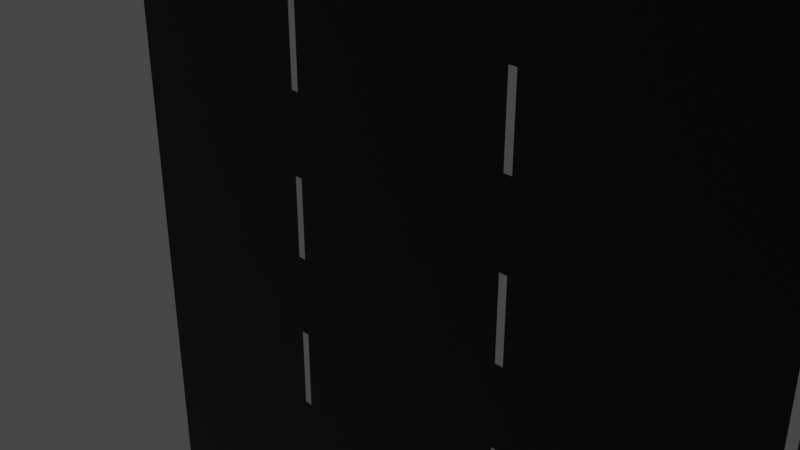 # Source: Road.blend  (saved by Blender 3.0.42; exported with 4.5.12 LTS)
import bpy
from mathutils import Matrix  # noqa: F401  (used for matrix-valued properties, if any)

bpy.ops.wm.read_factory_settings(use_empty=True)
scene = bpy.context.scene
scene.name = 'Scene'

# ---- collections
col_collection = bpy.data.collections.new('Collection'); scene.collection.children.link(col_collection)

# ---- materials (node trees are filled in below, after node groups)
mat_asphalt = bpy.data.materials.new('Asphalt')
mat_asphalt.use_transparent_shadow = False
mat_white = bpy.data.materials.new('White')
mat_white.use_transparent_shadow = False

# ---- material node trees
mat_asphalt.use_nodes = True; mat_asphalt.node_tree.nodes.clear()
_N = mat_asphalt.node_tree.nodes; _L = mat_asphalt.node_tree.links
n0 = _N.new('ShaderNodeBsdfPrincipled'); n0.name = 'Principled BSDF'; n0.location = (10, 300)
n0.distribution = 'GGX'
n0.subsurface_method = 'RANDOM_WALK_SKIN'
n0.inputs[0].default_value = (0.0, 0.0, 0.0, 1.0)
n0.inputs[3].default_value = 1.45
n0.inputs[27].default_value = (0.0, 0.0, 0.0, 1.0)
n0.inputs[28].default_value = 1.0
n1 = _N.new('ShaderNodeOutputMaterial'); n1.name = 'Material Output'; n1.location = (300, 300)
_L.new(n0.outputs[0], n1.inputs[0])
n1.is_active_output = True
mat_white.use_nodes = True; mat_white.node_tree.nodes.clear()
_N = mat_white.node_tree.nodes; _L = mat_white.node_tree.links
n0 = _N.new('ShaderNodeBsdfPrincipled'); n0.name = 'Principled BSDF'; n0.location = (10, 300)
n0.distribution = 'GGX'
n0.subsurface_method = 'RANDOM_WALK_SKIN'
n0.inputs[0].default_value = (1.0, 1.0, 1.0, 1.0)
n0.inputs[3].default_value = 1.45
n0.inputs[27].default_value = (0.0, 0.0, 0.0, 1.0)
n0.inputs[28].default_value = 1.0
n1 = _N.new('ShaderNodeOutputMaterial'); n1.name = 'Material Output'; n1.location = (300, 300)
_L.new(n0.outputs[0], n1.inputs[0])
n1.is_active_output = True

# ---- world
world_world = bpy.data.worlds.new('World'); scene.world = world_world
world_world.use_nodes = True; world_world.node_tree.nodes.clear()
_N = world_world.node_tree.nodes; _L = world_world.node_tree.links
n0 = _N.new('ShaderNodeOutputWorld'); n0.name = 'World Output'; n0.location = (300, 300)
n1 = _N.new('ShaderNodeBackground'); n1.name = 'Background'; n1.location = (10, 300)
n1.inputs[0].default_value = (0.05088, 0.05088, 0.05088, 1.0)
_L.new(n1.outputs[0], n0.inputs[0])
n0.is_active_output = True
world_world.color = (0.05088, 0.05088, 0.05088)
world_world.use_sun_shadow = False
world_world.sun_shadow_jitter_overblur = 0.0

# ---- cameras
cam_camera = bpy.data.cameras.new('Camera')
cam_camera.clip_end = 100.0
cam_camera.ortho_scale = 7.314

# ---- lights
light_light = bpy.data.lights.new('Light', 'POINT')
light_light.transmission_factor = 0.0
light_light.energy = 1000.0
light_light.shadow_soft_size = 0.1
light_light.shadow_maximum_resolution = 0.006
light_light.use_absolute_resolution = True

# ---- meshes
me_cube_001 = bpy.data.meshes.new('Cube.001')
me_cube_001.from_pydata([(-1.0, -1.0, -1.0), (-1.0, -1.0, 1.0), (-1.0, 1.0, -1.0), (-1.0, 1.0, 1.0), (1.0, -1.0, -1.0), (1.0, -1.0, 1.0), (1.0, 1.0, -1.0), (1.0, 1.0, 1.0), (0.9778, 1.0, -1.0), (0.3444, 1.0, -1.0), (0.3222, 1.0, -1.0), (-0.3222, 1.0, -1.0), (-0.3444, 1.0, -1.0), (-0.9778, 1.0, -1.0), (-0.9778, 1.0, 1.0), (-0.3444, 1.0, 1.0), (-0.3222, 1.0, 1.0), (0.3222, 1.0, 1.0), (0.3444, 1.0, 1.0), (0.9778, 1.0, 1.0), (-0.9778, -1.0, -1.0), (-0.3444, -1.0, -1.0), (-0.3222, -1.0, -1.0), (0.3222, -1.0, -1.0), (0.3444, -1.0, -1.0), (0.9778, -1.0, -1.0), (0.9778, -1.0, 1.0), (0.3444, -1.0, 1.0), (0.3222, -1.0, 1.0), (-0.3222, -1.0, 1.0), (-0.3444, -1.0, 1.0), (-0.9778, -1.0, 1.0), (-1.0, 0.9333, -1.0), (-1.0, 0.8667, -1.0), (-1.0, 0.8, -1.0), (-1.0, 0.7333, -1.0), (-1.0, 0.6667, -1.0), (-1.0, 0.6, -1.0), (-1.0, 0.5333, -1.0), (-1.0, 0.4667, -1.0), (-1.0, 0.4, -1.0), (-1.0, 0.3333, -1.0), (-1.0, 0.2667, -1.0), (-1.0, 0.2, -1.0), (-1.0, 0.1333, -1.0), (-1.0, 0.06667, -1.0), (-1.0, 4.47e-08, -1.0), (-1.0, -0.06667, -1.0), (-1.0, -0.1333, -1.0), (-1.0, -0.2, -1.0), (-1.0, -0.2667, -1.0), (-1.0, -0.3333, -1.0), (-1.0, -0.4, -1.0), (-1.0, -0.4667, -1.0), (-1.0, -0.5333, -1.0), (-1.0, -0.6, -1.0), (-1.0, -0.6667, -1.0), (-1.0, -0.7333, -1.0), (-1.0, -0.8, -1.0), (-1.0, -0.8667, -1.0), (-1.0, -0.9333, -1.0), (-1.0, -0.9333, 1.0), (-1.0, -0.8667, 1.0), (-1.0, -0.8, 1.0), (-1.0, -0.7333, 1.0), (-1.0, -0.6667, 1.0), (-1.0, -0.6, 1.0), (-1.0, -0.5333, 1.0), (-1.0, -0.4667, 1.0), (-1.0, -0.4, 1.0), (-1.0, -0.3333, 1.0), (-1.0, -0.2667, 1.0), (-1.0, -0.2, 1.0), (-1.0, -0.1333, 1.0), (-1.0, -0.06667, 1.0), (-1.0, -4.47e-08, 1.0), (-1.0, 0.06667, 1.0), (-1.0, 0.1333, 1.0), (-1.0, 0.2, 1.0), (-1.0, 0.2667, 1.0), (-1.0, 0.3333, 1.0), (-1.0, 0.4, 1.0), (-1.0, 0.4667, 1.0), (-1.0, 0.5333, 1.0), (-1.0, 0.6, 1.0), (-1.0, 0.6667, 1.0), (-1.0, 0.7333, 1.0), (-1.0, 0.8, 1.0), (-1.0, 0.8667, 1.0), (-1.0, 0.9333, 1.0), (1.0, -0.9333, -1.0), (1.0, -0.8667, -1.0), (1.0, -0.8, -1.0), (1.0, -0.7333, -1.0), (1.0, -0.6667, -1.0), (1.0, -0.6, -1.0), (1.0, -0.5333, -1.0), (1.0, -0.4667, -1.0), (1.0, -0.4, -1.0), (1.0, -0.3333, -1.0), (1.0, -0.2667, -1.0), (1.0, -0.2, -1.0), (1.0, -0.1333, -1.0), (1.0, -0.06667, -1.0), (1.0, -4.47e-08, -1.0), (1.0, 0.06667, -1.0), (1.0, 0.1333, -1.0), (1.0, 0.2, -1.0), (1.0, 0.2667, -1.0), (1.0, 0.3333, -1.0), (1.0, 0.4, -1.0), (1.0, 0.4667, -1.0), (1.0, 0.5333, -1.0), (1.0, 0.6, -1.0), (1.0, 0.6667, -1.0), (1.0, 0.7333, -1.0), (1.0, 0.8, -1.0), (1.0, 0.8667, -1.0), (1.0, 0.9333, -1.0), (1.0, 0.9333, 1.0), (1.0, 0.8667, 1.0), (1.0, 0.8, 1.0), (1.0, 0.7333, 1.0), (1.0, 0.6667, 1.0), (1.0, 0.6, 1.0), (1.0, 0.5333, 1.0), (1.0, 0.4667, 1.0), (1.0, 0.4, 1.0), (1.0, 0.3333, 1.0), (1.0, 0.2667, 1.0), (1.0, 0.2, 1.0), (1.0, 0.1333, 1.0), (1.0, 0.06667, 1.0), (1.0, 4.47e-08, 1.0), (1.0, -0.06667, 1.0), (1.0, -0.1333, 1.0), (1.0, -0.2, 1.0), (1.0, -0.2667, 1.0), (1.0, -0.3333, 1.0), (1.0, -0.4, 1.0), (1.0, -0.4667, 1.0), (1.0, -0.5333, 1.0), (1.0, -0.6, 1.0), (1.0, -0.6667, 1.0), (1.0, -0.7333, 1.0), (1.0, -0.8, 1.0), (1.0, -0.8667, 1.0), (1.0, -0.9333, 1.0), (0.9778, 0.9333, 1.0), (0.9778, 0.8667, 1.0), (0.9778, 0.8, 1.0), (0.9778, 0.7333, 1.0), (0.9778, 0.6667, 1.0), (0.9778, 0.6, 1.0), (0.9778, 0.5333, 1.0), (0.9778, 0.4667, 1.0), (0.9778, 0.4, 1.0), (0.9778, 0.3333, 1.0), (0.9778, 0.2667, 1.0), (0.9778, 0.2, 1.0), (0.9778, 0.1333, 1.0), (0.9778, 0.06667, 1.0), (0.9778, 4.47e-08, 1.0), (0.9778, -0.06667, 1.0), (0.9778, -0.1333, 1.0), (0.9778, -0.2, 1.0), (0.9778, -0.2667, 1.0), (0.9778, -0.3333, 1.0), (0.9778, -0.4, 1.0), (0.9778, -0.4667, 1.0), (0.9778, -0.5333, 1.0), (0.9778, -0.6, 1.0), (0.9778, -0.6667, 1.0), (0.9778, -0.7333, 1.0), (0.9778, -0.8, 1.0), (0.9778, -0.8667, 1.0), (0.9778, -0.9333, 1.0), (0.3444, 0.9333, 1.0), (0.3444, 0.8667, 1.0), (0.3444, 0.8, 1.0), (0.3444, 0.7333, 1.0), (0.3444, 0.6667, 1.0), (0.3444, 0.6, 1.0), (0.3444, 0.5333, 1.0), (0.3444, 0.4667, 1.0), (0.3444, 0.4, 1.0), (0.3444, 0.3333, 1.0), (0.3444, 0.2667, 1.0), (0.3444, 0.2, 1.0), (0.3444, 0.1333, 1.0), (0.3444, 0.06667, 1.0), (0.3444, 4.47e-08, 1.0), (0.3444, -0.06667, 1.0), (0.3444, -0.1333, 1.0), (0.3444, -0.2, 1.0), (0.3444, -0.2667, 1.0), (0.3444, -0.3333, 1.0), (0.3444, -0.4, 1.0), (0.3444, -0.4667, 1.0), (0.3444, -0.5333, 1.0), (0.3444, -0.6, 1.0), (0.3444, -0.6667, 1.0), (0.3444, -0.7333, 1.0), (0.3444, -0.8, 1.0), (0.3444, -0.8667, 1.0), (0.3444, -0.9333, 1.0), (0.3222, 0.9333, 1.0), (0.3222, 0.8667, 1.0), (0.3222, 0.8, 1.0), (0.3222, 0.7333, 1.0), (0.3222, 0.6667, 1.0), (0.3222, 0.6, 1.0), (0.3222, 0.5333, 1.0), (0.3222, 0.4667, 1.0), (0.3222, 0.4, 1.0), (0.3222, 0.3333, 1.0), (0.3222, 0.2667, 1.0), (0.3222, 0.2, 1.0), (0.3222, 0.1333, 1.0), (0.3222, 0.06667, 1.0), (0.3222, 4.47e-08, 1.0), (0.3222, -0.06667, 1.0), (0.3222, -0.1333, 1.0), (0.3222, -0.2, 1.0), (0.3222, -0.2667, 1.0), (0.3222, -0.3333, 1.0), (0.3222, -0.4, 1.0), (0.3222, -0.4667, 1.0), (0.3222, -0.5333, 1.0), (0.3222, -0.6, 1.0), (0.3222, -0.6667, 1.0), (0.3222, -0.7333, 1.0), (0.3222, -0.8, 1.0), (0.3222, -0.8667, 1.0), (0.3222, -0.9333, 1.0), (-0.3222, 0.9333, 1.0), (-0.3222, 0.8667, 1.0), (-0.3222, 0.8, 1.0), (-0.3222, 0.7333, 1.0), (-0.3222, 0.6667, 1.0), (-0.3222, 0.6, 1.0), (-0.3222, 0.5333, 1.0), (-0.3222, 0.4667, 1.0), (-0.3222, 0.4, 1.0), (-0.3222, 0.3333, 1.0), (-0.3222, 0.2667, 1.0), (-0.3222, 0.2, 1.0), (-0.3222, 0.1333, 1.0), (-0.3222, 0.06667, 1.0), (-0.3222, 4.47e-08, 1.0), (-0.3222, -0.06667, 1.0), (-0.3222, -0.1333, 1.0), (-0.3222, -0.2, 1.0), (-0.3222, -0.2667, 1.0), (-0.3222, -0.3333, 1.0), (-0.3222, -0.4, 1.0), (-0.3222, -0.4667, 1.0), (-0.3222, -0.5333, 1.0), (-0.3222, -0.6, 1.0), (-0.3222, -0.6667, 1.0), (-0.3222, -0.7333, 1.0), (-0.3222, -0.8, 1.0), (-0.3222, -0.8667, 1.0), (-0.3222, -0.9333, 1.0), (-0.3444, 0.9333, 1.0), (-0.3444, 0.8667, 1.0), (-0.3444, 0.8, 1.0), (-0.3444, 0.7333, 1.0), (-0.3444, 0.6667, 1.0), (-0.3444, 0.6, 1.0), (-0.3444, 0.5333, 1.0), (-0.3444, 0.4667, 1.0), (-0.3444, 0.4, 1.0), (-0.3444, 0.3333, 1.0), (-0.3444, 0.2667, 1.0), (-0.3444, 0.2, 1.0), (-0.3444, 0.1333, 1.0), (-0.3444, 0.06667, 1.0), (-0.3444, 4.47e-08, 1.0), (-0.3444, -0.06667, 1.0), (-0.3444, -0.1333, 1.0), (-0.3444, -0.2, 1.0), (-0.3444, -0.2667, 1.0), (-0.3444, -0.3333, 1.0), (-0.3444, -0.4, 1.0), (-0.3444, -0.4667, 1.0), (-0.3444, -0.5333, 1.0), (-0.3444, -0.6, 1.0), (-0.3444, -0.6667, 1.0), (-0.3444, -0.7333, 1.0), (-0.3444, -0.8, 1.0), (-0.3444, -0.8667, 1.0), (-0.3444, -0.9333, 1.0), (-0.9778, 0.9333, 1.0), (-0.9778, 0.8667, 1.0), (-0.9778, 0.8, 1.0), (-0.9778, 0.7333, 1.0), (-0.9778, 0.6667, 1.0), (-0.9778, 0.6, 1.0), (-0.9778, 0.5333, 1.0), (-0.9778, 0.4667, 1.0), (-0.9778, 0.4, 1.0), (-0.9778, 0.3333, 1.0), (-0.9778, 0.2667, 1.0), (-0.9778, 0.2, 1.0), (-0.9778, 0.1333, 1.0), (-0.9778, 0.06667, 1.0), (-0.9778, 4.47e-08, 1.0), (-0.9778, -0.06667, 1.0), (-0.9778, -0.1333, 1.0), (-0.9778, -0.2, 1.0), (-0.9778, -0.2667, 1.0), (-0.9778, -0.3333, 1.0), (-0.9778, -0.4, 1.0), (-0.9778, -0.4667, 1.0), (-0.9778, -0.5333, 1.0), (-0.9778, -0.6, 1.0), (-0.9778, -0.6667, 1.0), (-0.9778, -0.7333, 1.0), (-0.9778, -0.8, 1.0), (-0.9778, -0.8667, 1.0), (-0.9778, -0.9333, 1.0), (-0.9778, 0.9333, -1.0), (-0.9778, 0.8667, -1.0), (-0.9778, 0.8, -1.0), (-0.9778, 0.7333, -1.0), (-0.9778, 0.6667, -1.0), (-0.9778, 0.6, -1.0), (-0.9778, 0.5333, -1.0), (-0.9778, 0.4667, -1.0), (-0.9778, 0.4, -1.0), (-0.9778, 0.3333, -1.0), (-0.9778, 0.2667, -1.0), (-0.9778, 0.2, -1.0), (-0.9778, 0.1333, -1.0), (-0.9778, 0.06667, -1.0), (-0.9778, 4.47e-08, -1.0), (-0.9778, -0.06667, -1.0), (-0.9778, -0.1333, -1.0), (-0.9778, -0.2, -1.0), (-0.9778, -0.2667, -1.0), (-0.9778, -0.3333, -1.0), (-0.9778, -0.4, -1.0), (-0.9778, -0.4667, -1.0), (-0.9778, -0.5333, -1.0), (-0.9778, -0.6, -1.0), (-0.9778, -0.6667, -1.0), (-0.9778, -0.7333, -1.0), (-0.9778, -0.8, -1.0), (-0.9778, -0.8667, -1.0), (-0.9778, -0.9333, -1.0), (-0.3444, 0.9333, -1.0), (-0.3444, 0.8667, -1.0), (-0.3444, 0.8, -1.0), (-0.3444, 0.7333, -1.0), (-0.3444, 0.6667, -1.0), (-0.3444, 0.6, -1.0), (-0.3444, 0.5333, -1.0), (-0.3444, 0.4667, -1.0), (-0.3444, 0.4, -1.0), (-0.3444, 0.3333, -1.0), (-0.3444, 0.2667, -1.0), (-0.3444, 0.2, -1.0), (-0.3444, 0.1333, -1.0), (-0.3444, 0.06667, -1.0), (-0.3444, 4.47e-08, -1.0), (-0.3444, -0.06667, -1.0), (-0.3444, -0.1333, -1.0), (-0.3444, -0.2, -1.0), (-0.3444, -0.2667, -1.0), (-0.3444, -0.3333, -1.0), (-0.3444, -0.4, -1.0), (-0.3444, -0.4667, -1.0), (-0.3444, -0.5333, -1.0), (-0.3444, -0.6, -1.0), (-0.3444, -0.6667, -1.0), (-0.3444, -0.7333, -1.0), (-0.3444, -0.8, -1.0), (-0.3444, -0.8667, -1.0), (-0.3444, -0.9333, -1.0), (-0.3222, 0.9333, -1.0), (-0.3222, 0.8667, -1.0), (-0.3222, 0.8, -1.0), (-0.3222, 0.7333, -1.0), (-0.3222, 0.6667, -1.0), (-0.3222, 0.6, -1.0), (-0.3222, 0.5333, -1.0), (-0.3222, 0.4667, -1.0), (-0.3222, 0.4, -1.0), (-0.3222, 0.3333, -1.0), (-0.3222, 0.2667, -1.0), (-0.3222, 0.2, -1.0), (-0.3222, 0.1333, -1.0), (-0.3222, 0.06667, -1.0), (-0.3222, 4.47e-08, -1.0), (-0.3222, -0.06667, -1.0), (-0.3222, -0.1333, -1.0), (-0.3222, -0.2, -1.0), (-0.3222, -0.2667, -1.0), (-0.3222, -0.3333, -1.0), (-0.3222, -0.4, -1.0), (-0.3222, -0.4667, -1.0), (-0.3222, -0.5333, -1.0), (-0.3222, -0.6, -1.0), (-0.3222, -0.6667, -1.0), (-0.3222, -0.7333, -1.0), (-0.3222, -0.8, -1.0), (-0.3222, -0.8667, -1.0), (-0.3222, -0.9333, -1.0), (0.3222, 0.9333, -1.0), (0.3222, 0.8667, -1.0), (0.3222, 0.8, -1.0), (0.3222, 0.7333, -1.0), (0.3222, 0.6667, -1.0), (0.3222, 0.6, -1.0), (0.3222, 0.5333, -1.0), (0.3222, 0.4667, -1.0), (0.3222, 0.4, -1.0), (0.3222, 0.3333, -1.0), (0.3222, 0.2667, -1.0), (0.3222, 0.2, -1.0), (0.3222, 0.1333, -1.0), (0.3222, 0.06667, -1.0), (0.3222, 4.47e-08, -1.0), (0.3222, -0.06667, -1.0), (0.3222, -0.1333, -1.0), (0.3222, -0.2, -1.0), (0.3222, -0.2667, -1.0), (0.3222, -0.3333, -1.0), (0.3222, -0.4, -1.0), (0.3222, -0.4667, -1.0), (0.3222, -0.5333, -1.0), (0.3222, -0.6, -1.0), (0.3222, -0.6667, -1.0), (0.3222, -0.7333, -1.0), (0.3222, -0.8, -1.0), (0.3222, -0.8667, -1.0), (0.3222, -0.9333, -1.0), (0.3444, 0.9333, -1.0), (0.3444, 0.8667, -1.0), (0.3444, 0.8, -1.0), (0.3444, 0.7333, -1.0), (0.3444, 0.6667, -1.0), (0.3444, 0.6, -1.0), (0.3444, 0.5333, -1.0), (0.3444, 0.4667, -1.0), (0.3444, 0.4, -1.0), (0.3444, 0.3333, -1.0), (0.3444, 0.2667, -1.0), (0.3444, 0.2, -1.0), (0.3444, 0.1333, -1.0), (0.3444, 0.06667, -1.0), (0.3444, 4.47e-08, -1.0), (0.3444, -0.06667, -1.0), (0.3444, -0.1333, -1.0), (0.3444, -0.2, -1.0), (0.3444, -0.2667, -1.0), (0.3444, -0.3333, -1.0), (0.3444, -0.4, -1.0), (0.3444, -0.4667, -1.0), (0.3444, -0.5333, -1.0), (0.3444, -0.6, -1.0), (0.3444, -0.6667, -1.0), (0.3444, -0.7333, -1.0), (0.3444, -0.8, -1.0), (0.3444, -0.8667, -1.0), (0.3444, -0.9333, -1.0), (0.9778, 0.9333, -1.0), (0.9778, 0.8667, -1.0), (0.9778, 0.8, -1.0), (0.9778, 0.7333, -1.0), (0.9778, 0.6667, -1.0), (0.9778, 0.6, -1.0), (0.9778, 0.5333, -1.0), (0.9778, 0.4667, -1.0), (0.9778, 0.4, -1.0), (0.9778, 0.3333, -1.0), (0.9778, 0.2667, -1.0), (0.9778, 0.2, -1.0), (0.9778, 0.1333, -1.0), (0.9778, 0.06667, -1.0), (0.9778, 4.47e-08, -1.0), (0.9778, -0.06667, -1.0), (0.9778, -0.1333, -1.0), (0.9778, -0.2, -1.0), (0.9778, -0.2667, -1.0), (0.9778, -0.3333, -1.0), (0.9778, -0.4, -1.0), (0.9778, -0.4667, -1.0), (0.9778, -0.5333, -1.0), (0.9778, -0.6, -1.0), (0.9778, -0.6667, -1.0), (0.9778, -0.7333, -1.0), (0.9778, -0.8, -1.0), (0.9778, -0.8667, -1.0), (0.9778, -0.9333, -1.0)], [], [(32, 89, 3, 2), (8, 19, 7, 6), (90, 147, 5, 4), (20, 31, 1, 0), (495, 90, 4, 25), (321, 61, 1, 31), (147, 176, 26, 5), (176, 205, 27, 26), (205, 234, 28, 27), (234, 263, 29, 28), (263, 292, 30, 29), (292, 321, 31, 30), (60, 350, 20, 0), (350, 379, 21, 20), (379, 408, 22, 21), (408, 437, 23, 22), (437, 466, 24, 23), (466, 495, 25, 24), (4, 5, 26, 25), (25, 26, 27, 24), (24, 27, 28, 23), (23, 28, 29, 22), (22, 29, 30, 21), (21, 30, 31, 20), (2, 3, 14, 13), (13, 14, 15, 12), (12, 15, 16, 11), (11, 16, 17, 10), (10, 17, 18, 9), (9, 18, 19, 8), (9, 8, 467, 438), (438, 467, 468, 439), (439, 468, 469, 440), (440, 469, 470, 441), (441, 470, 471, 442), (442, 471, 472, 443), (443, 472, 473, 444), (444, 473, 474, 445), (445, 474, 475, 446), (446, 475, 476, 447), (447, 476, 477, 448), (448, 477, 478, 449), (449, 478, 479, 450), (450, 479, 480, 451), (451, 480, 481, 452), (452, 481, 482, 453), (453, 482, 483, 454), (454, 483, 484, 455), (455, 484, 485, 456), (456, 485, 486, 457), (457, 486, 487, 458), (458, 487, 488, 459), (459, 488, 489, 460), (460, 489, 490, 461), (461, 490, 491, 462), (462, 491, 492, 463), (463, 492, 493, 464), (464, 493, 494, 465), (465, 494, 495, 466), (10, 9, 438, 409), (409, 438, 439, 410), (410, 439, 440, 411), (411, 440, 441, 412), (412, 441, 442, 413), (413, 442, 443, 414), (414, 443, 444, 415), (415, 444, 445, 416), (416, 445, 446, 417), (417, 446, 447, 418), (418, 447, 448, 419), (419, 448, 449, 420), (420, 449, 450, 421), (421, 450, 451, 422), (422, 451, 452, 423), (423, 452, 453, 424), (424, 453, 454, 425), (425, 454, 455, 426), (426, 455, 456, 427), (427, 456, 457, 428), (428, 457, 458, 429), (429, 458, 459, 430), (430, 459, 460, 431), (431, 460, 461, 432), (432, 461, 462, 433), (433, 462, 463, 434), (434, 463, 464, 435), (435, 464, 465, 436), (436, 465, 466, 437), (11, 10, 409, 380), (380, 409, 410, 381), (381, 410, 411, 382), (382, 411, 412, 383), (383, 412, 413, 384), (384, 413, 414, 385), (385, 414, 415, 386), (386, 415, 416, 387), (387, 416, 417, 388), (388, 417, 418, 389), (389, 418, 419, 390), (390, 419, 420, 391), (391, 420, 421, 392), (392, 421, 422, 393), (393, 422, 423, 394), (394, 423, 424, 395), (395, 424, 425, 396), (396, 425, 426, 397), (397, 426, 427, 398), (398, 427, 428, 399), (399, 428, 429, 400), (400, 429, 430, 401), (401, 430, 431, 402), (402, 431, 432, 403), (403, 432, 433, 404), (404, 433, 434, 405), (405, 434, 435, 406), (406, 435, 436, 407), (407, 436, 437, 408), (12, 11, 380, 351), (351, 380, 381, 352), (352, 381, 382, 353), (353, 382, 383, 354), (354, 383, 384, 355), (355, 384, 385, 356), (356, 385, 386, 357), (357, 386, 387, 358), (358, 387, 388, 359), (359, 388, 389, 360), (360, 389, 390, 361), (361, 390, 391, 362), (362, 391, 392, 363), (363, 392, 393, 364), (364, 393, 394, 365), (365, 394, 395, 366), (366, 395, 396, 367), (367, 396, 397, 368), (368, 397, 398, 369), (369, 398, 399, 370), (370, 399, 400, 371), (371, 400, 401, 372), (372, 401, 402, 373), (373, 402, 403, 374), (374, 403, 404, 375), (375, 404, 405, 376), (376, 405, 406, 377), (377, 406, 407, 378), (378, 407, 408, 379), (13, 12, 351, 322), (322, 351, 352, 323), (323, 352, 353, 324), (324, 353, 354, 325), (325, 354, 355, 326), (326, 355, 356, 327), (327, 356, 357, 328), (328, 357, 358, 329), (329, 358, 359, 330), (330, 359, 360, 331), (331, 360, 361, 332), (332, 361, 362, 333), (333, 362, 363, 334), (334, 363, 364, 335), (335, 364, 365, 336), (336, 365, 366, 337), (337, 366, 367, 338), (338, 367, 368, 339), (339, 368, 369, 340), (340, 369, 370, 341), (341, 370, 371, 342), (342, 371, 372, 343), (343, 372, 373, 344), (344, 373, 374, 345), (345, 374, 375, 346), (346, 375, 376, 347), (347, 376, 377, 348), (348, 377, 378, 349), (349, 378, 379, 350), (2, 13, 322, 32), (32, 322, 323, 33), (33, 323, 324, 34), (34, 324, 325, 35), (35, 325, 326, 36), (36, 326, 327, 37), (37, 327, 328, 38), (38, 328, 329, 39), (39, 329, 330, 40), (40, 330, 331, 41), (41, 331, 332, 42), (42, 332, 333, 43), (43, 333, 334, 44), (44, 334, 335, 45), (45, 335, 336, 46), (46, 336, 337, 47), (47, 337, 338, 48), (48, 338, 339, 49), (49, 339, 340, 50), (50, 340, 341, 51), (51, 341, 342, 52), (52, 342, 343, 53), (53, 343, 344, 54), (54, 344, 345, 55), (55, 345, 346, 56), (56, 346, 347, 57), (57, 347, 348, 58), (58, 348, 349, 59), (59, 349, 350, 60), (15, 14, 293, 264), (264, 293, 294, 265), (265, 294, 295, 266), (266, 295, 296, 267), (267, 296, 297, 268), (268, 297, 298, 269), (269, 298, 299, 270), (270, 299, 300, 271), (271, 300, 301, 272), (272, 301, 302, 273), (273, 302, 303, 274), (274, 303, 304, 275), (275, 304, 305, 276), (276, 305, 306, 277), (277, 306, 307, 278), (278, 307, 308, 279), (279, 308, 309, 280), (280, 309, 310, 281), (281, 310, 311, 282), (282, 311, 312, 283), (283, 312, 313, 284), (284, 313, 314, 285), (285, 314, 315, 286), (286, 315, 316, 287), (287, 316, 317, 288), (288, 317, 318, 289), (289, 318, 319, 290), (290, 319, 320, 291), (291, 320, 321, 292), (16, 15, 264, 235), (235, 264, 265, 236), (236, 265, 266, 237), (237, 266, 267, 238), (238, 267, 268, 239), (239, 268, 269, 240), (240, 269, 270, 241), (241, 270, 271, 242), (242, 271, 272, 243), (243, 272, 273, 244), (244, 273, 274, 245), (245, 274, 275, 246), (246, 275, 276, 247), (247, 276, 277, 248), (248, 277, 278, 249), (249, 278, 279, 250), (250, 279, 280, 251), (251, 280, 281, 252), (252, 281, 282, 253), (253, 282, 283, 254), (254, 283, 284, 255), (255, 284, 285, 256), (256, 285, 286, 257), (257, 286, 287, 258), (258, 287, 288, 259), (259, 288, 289, 260), (260, 289, 290, 261), (261, 290, 291, 262), (262, 291, 292, 263), (17, 16, 235, 206), (206, 235, 236, 207), (207, 236, 237, 208), (208, 237, 238, 209), (209, 238, 239, 210), (210, 239, 240, 211), (211, 240, 241, 212), (212, 241, 242, 213), (213, 242, 243, 214), (214, 243, 244, 215), (215, 244, 245, 216), (216, 245, 246, 217), (217, 246, 247, 218), (218, 247, 248, 219), (219, 248, 249, 220), (220, 249, 250, 221), (221, 250, 251, 222), (222, 251, 252, 223), (223, 252, 253, 224), (224, 253, 254, 225), (225, 254, 255, 226), (226, 255, 256, 227), (227, 256, 257, 228), (228, 257, 258, 229), (229, 258, 259, 230), (230, 259, 260, 231), (231, 260, 261, 232), (232, 261, 262, 233), (233, 262, 263, 234), (18, 17, 206, 177), (177, 206, 207, 178), (178, 207, 208, 179), (179, 208, 209, 180), (180, 209, 210, 181), (181, 210, 211, 182), (182, 211, 212, 183), (183, 212, 213, 184), (184, 213, 214, 185), (185, 214, 215, 186), (186, 215, 216, 187), (187, 216, 217, 188), (188, 217, 218, 189), (189, 218, 219, 190), (190, 219, 220, 191), (191, 220, 221, 192), (192, 221, 222, 193), (193, 222, 223, 194), (194, 223, 224, 195), (195, 224, 225, 196), (196, 225, 226, 197), (197, 226, 227, 198), (198, 227, 228, 199), (199, 228, 229, 200), (200, 229, 230, 201), (201, 230, 231, 202), (202, 231, 232, 203), (203, 232, 233, 204), (204, 233, 234, 205), (19, 18, 177, 148), (148, 177, 178, 149), (149, 178, 179, 150), (150, 179, 180, 151), (151, 180, 181, 152), (152, 181, 182, 153), (153, 182, 183, 154), (154, 183, 184, 155), (155, 184, 185, 156), (156, 185, 186, 157), (157, 186, 187, 158), (158, 187, 188, 159), (159, 188, 189, 160), (160, 189, 190, 161), (161, 190, 191, 162), (162, 191, 192, 163), (163, 192, 193, 164), (164, 193, 194, 165), (165, 194, 195, 166), (166, 195, 196, 167), (167, 196, 197, 168), (168, 197, 198, 169), (169, 198, 199, 170), (170, 199, 200, 171), (171, 200, 201, 172), (172, 201, 202, 173), (173, 202, 203, 174), (174, 203, 204, 175), (175, 204, 205, 176), (7, 19, 148, 119), (119, 148, 149, 120), (120, 149, 150, 121), (121, 150, 151, 122), (122, 151, 152, 123), (123, 152, 153, 124), (124, 153, 154, 125), (125, 154, 155, 126), (126, 155, 156, 127), (127, 156, 157, 128), (128, 157, 158, 129), (129, 158, 159, 130), (130, 159, 160, 131), (131, 160, 161, 132), (132, 161, 162, 133), (133, 162, 163, 134), (134, 163, 164, 135), (135, 164, 165, 136), (136, 165, 166, 137), (137, 166, 167, 138), (138, 167, 168, 139), (139, 168, 169, 140), (140, 169, 170, 141), (141, 170, 171, 142), (142, 171, 172, 143), (143, 172, 173, 144), (144, 173, 174, 145), (145, 174, 175, 146), (146, 175, 176, 147), (14, 3, 89, 293), (293, 89, 88, 294), (294, 88, 87, 295), (295, 87, 86, 296), (296, 86, 85, 297), (297, 85, 84, 298), (298, 84, 83, 299), (299, 83, 82, 300), (300, 82, 81, 301), (301, 81, 80, 302), (302, 80, 79, 303), (303, 79, 78, 304), (304, 78, 77, 305), (305, 77, 76, 306), (306, 76, 75, 307), (307, 75, 74, 308), (308, 74, 73, 309), (309, 73, 72, 310), (310, 72, 71, 311), (311, 71, 70, 312), (312, 70, 69, 313), (313, 69, 68, 314), (314, 68, 67, 315), (315, 67, 66, 316), (316, 66, 65, 317), (317, 65, 64, 318), (318, 64, 63, 319), (319, 63, 62, 320), (320, 62, 61, 321), (8, 6, 118, 467), (467, 118, 117, 468), (468, 117, 116, 469), (469, 116, 115, 470), (470, 115, 114, 471), (471, 114, 113, 472), (472, 113, 112, 473), (473, 112, 111, 474), (474, 111, 110, 475), (475, 110, 109, 476), (476, 109, 108, 477), (477, 108, 107, 478), (478, 107, 106, 479), (479, 106, 105, 480), (480, 105, 104, 481), (481, 104, 103, 482), (482, 103, 102, 483), (483, 102, 101, 484), (484, 101, 100, 485), (485, 100, 99, 486), (486, 99, 98, 487), (487, 98, 97, 488), (488, 97, 96, 489), (489, 96, 95, 490), (490, 95, 94, 491), (491, 94, 93, 492), (492, 93, 92, 493), (493, 92, 91, 494), (494, 91, 90, 495), (6, 7, 119, 118), (118, 119, 120, 117), (117, 120, 121, 116), (116, 121, 122, 115), (115, 122, 123, 114), (114, 123, 124, 113), (113, 124, 125, 112), (112, 125, 126, 111), (111, 126, 127, 110), (110, 127, 128, 109), (109, 128, 129, 108), (108, 129, 130, 107), (107, 130, 131, 106), (106, 131, 132, 105), (105, 132, 133, 104), (104, 133, 134, 103), (103, 134, 135, 102), (102, 135, 136, 101), (101, 136, 137, 100), (100, 137, 138, 99), (99, 138, 139, 98), (98, 139, 140, 97), (97, 140, 141, 96), (96, 141, 142, 95), (95, 142, 143, 94), (94, 143, 144, 93), (93, 144, 145, 92), (92, 145, 146, 91), (91, 146, 147, 90), (0, 1, 61, 60), (60, 61, 62, 59), (59, 62, 63, 58), (58, 63, 64, 57), (57, 64, 65, 56), (56, 65, 66, 55), (55, 66, 67, 54), (54, 67, 68, 53), (53, 68, 69, 52), (52, 69, 70, 51), (51, 70, 71, 50), (50, 71, 72, 49), (49, 72, 73, 48), (48, 73, 74, 47), (47, 74, 75, 46), (46, 75, 76, 45), (45, 76, 77, 44), (44, 77, 78, 43), (43, 78, 79, 42), (42, 79, 80, 41), (41, 80, 81, 40), (40, 81, 82, 39), (39, 82, 83, 38), (38, 83, 84, 37), (37, 84, 85, 36), (36, 85, 86, 35), (35, 86, 87, 34), (34, 87, 88, 33), (33, 88, 89, 32)])
me_cube_001.polygons.foreach_set('material_index', [0, 0, 0, 0, 0, 1, 1, 0, 1, 0, 1, 0, 0, 0, 0, 0, 0, 0, 0, 0, 0, 0, 0, 0, 0, 0, 0, 0, 0, 0, 0, 0, 0, 0, 0, 0, 0, 0, 0, 0, 0, 0, 0, 0, 0, 0, 0, 0, 0, 0, 0, 0, 0, 0, 0, 0, 0, 0, 0, 0, 0, 0, 0, 0, 0, 0, 0, 0, 0, 0, 0, 0, 0, 0, 0, 0, 0, 0, 0, 0, 0, 0, 0, 0, 0, 0, 0, 0, 0, 0, 0, 0, 0, 0, 0, 0, 0, 0, 0, 0, 0, 0, 0, 0, 0, 0, 0, 0, 0, 0, 0, 0, 0, 0, 0, 0, 0, 0, 0, 0, 0, 0, 0, 0, 0, 0, 0, 0, 0, 0, 0, 0, 0, 0, 0, 0, 0, 0, 0, 0, 0, 0, 0, 0, 0, 0, 0, 0, 0, 0, 0, 0, 0, 0, 0, 0, 0, 0, 0, 0, 0, 0, 0, 0, 0, 0, 0, 0, 0, 0, 0, 0, 0, 0, 0, 0, 0, 0, 0, 0, 0, 0, 0, 0, 0, 0, 0, 0, 0, 0, 0, 0, 0, 0, 0, 0, 0, 0, 0, 0, 0, 0, 0, 0, 0, 0, 0, 0, 0, 0, 0, 0, 0, 0, 0, 0, 0, 0, 0, 0, 0, 0, 0, 0, 0, 0, 0, 0, 0, 0, 0, 0, 0, 0, 1, 0, 1, 0, 1, 0, 1, 0, 1, 0, 1, 0, 1, 0, 1, 0, 1, 0, 1, 0, 1, 0, 1, 0, 1, 0, 1, 0, 0, 0, 0, 0, 0, 0, 0, 0, 0, 0, 0, 0, 0, 0, 0, 0, 0, 0, 0, 0, 0, 0, 0, 0, 0, 0, 0, 0, 0, 0, 1, 0, 1, 0, 1, 0, 1, 0, 1, 0, 1, 0, 1, 0, 1, 0, 1, 0, 1, 0, 1, 0, 1, 0, 1, 0, 1, 0, 0, 0, 0, 0, 0, 0, 0, 0, 0, 0, 0, 0, 0, 0, 0, 0, 0, 0, 0, 0, 0, 0, 0, 0, 0, 0, 0, 0, 0, 1, 1, 1, 1, 1, 1, 1, 1, 1, 1, 1, 1, 1, 1, 1, 1, 1, 1, 1, 1, 1, 1, 1, 1, 1, 1, 1, 1, 1, 1, 1, 1, 1, 1, 1, 1, 1, 1, 1, 1, 1, 1, 1, 1, 1, 1, 1, 1, 1, 1, 1, 1, 1, 1, 1, 1, 1, 1, 0, 0, 0, 0, 0, 0, 0, 0, 0, 0, 0, 0, 0, 0, 0, 0, 0, 0, 0, 0, 0, 0, 0, 0, 0, 0, 0, 0, 0, 0, 0, 0, 0, 0, 0, 0, 0, 0, 0, 0, 0, 0, 0, 0, 0, 0, 0, 0, 0, 0, 0, 0, 0, 0, 0, 0, 0, 0, 0, 0, 0, 0, 0, 0, 0, 0, 0, 0, 0, 0, 0, 0, 0, 0, 0, 0, 0, 0, 0, 0, 0, 0, 0, 0, 0, 0, 0])
_uv = me_cube_001.uv_layers.new(name='UVMap')
_uv.uv.foreach_set('vector', [0.375, 0.2417, 0.625, 0.2417, 0.625, 0.25, 0.375, 0.25, 0.375, 0.4643, 0.625, 0.4643, 0.625, 0.5, 0.375, 0.5, 0.375, 0.7417, 0.625, 0.7417, 0.625, 0.75, 0.375, 0.75, 0.375, 0.9643, 0.625, 0.9643, 0.625, 1.0, 0.375, 1.0, 0.3393, 0.7417, 0.375, 0.7417, 0.375, 0.75, 0.3393, 0.75, 0.8393, 0.7417, 0.875, 0.7417, 0.875, 0.75, 0.8393, 0.75, 0.625, 0.7417, 0.6607, 0.7417, 0.6607, 0.75, 0.625, 0.75, 0.6607, 0.7417, 0.6964, 0.7417, 0.6964, 0.75, 0.6607, 0.75, 0.6964, 0.7417, 0.7321, 0.7417, 0.7321, 0.75, 0.6964, 0.75, 0.7321, 0.7417, 0.7679, 0.7417, 0.7679, 0.75, 0.7321, 0.75, 0.7679, 0.7417, 0.8036, 0.7417, 0.8036, 0.75, 0.7679, 0.75, 0.8036, 0.7417, 0.8393, 0.7417, 0.8393, 0.75, 0.8036, 0.75, 0.125, 0.7417, 0.1607, 0.7417, 0.1607, 0.75, 0.125, 0.75, 0.1607, 0.7417, 0.1964, 0.7417, 0.1964, 0.75, 0.1607, 0.75, 0.1964, 0.7417, 0.2321, 0.7417, 0.2321, 0.75, 0.1964, 0.75, 0.2321, 0.7417, 0.2679, 0.7417, 0.2679, 0.75, 0.2321, 0.75, 0.2679, 0.7417, 0.3036, 0.7417, 0.3036, 0.75, 0.2679, 0.75, 0.3036, 0.7417, 0.3393, 0.7417, 0.3393, 0.75, 0.3036, 0.75, 0.375, 0.75, 0.625, 0.75, 0.625, 0.7857, 0.375, 0.7857, 0.375, 0.7857, 0.625, 0.7857, 0.625, 0.8214, 0.375, 0.8214, 0.375, 0.8214, 0.625, 0.8214, 0.625, 0.8571, 0.375, 0.8571, 0.375, 0.8571, 0.625, 0.8571, 0.625, 0.8929, 0.375, 0.8929, 0.375, 0.8929, 0.625, 0.8929, 0.625, 0.9286, 0.375, 0.9286, 0.375, 0.9286, 0.625, 0.9286, 0.625, 0.9643, 0.375, 0.9643, 0.375, 0.25, 0.625, 0.25, 0.625, 0.2857, 0.375, 0.2857, 0.375, 0.2857, 0.625, 0.2857, 0.625, 0.3214, 0.375, 0.3214, 0.375, 0.3214, 0.625, 0.3214, 0.625, 0.3571, 0.375, 0.3571, 0.375, 0.3571, 0.625, 0.3571, 0.625, 0.3929, 0.375, 0.3929, 0.375, 0.3929, 0.625, 0.3929, 0.625, 0.4286, 0.375, 0.4286, 0.375, 0.4286, 0.625, 0.4286, 0.625, 0.4643, 0.375, 0.4643, 0.3036, 0.5, 0.3393, 0.5, 0.3393, 0.5083, 0.3036, 0.5083, 0.3036, 0.5083, 0.3393, 0.5083, 0.3393, 0.5167, 0.3036, 0.5167, 0.3036, 0.5167, 0.3393, 0.5167, 0.3393, 0.525, 0.3036, 0.525, 0.3036, 0.525, 0.3393, 0.525, 0.3393, 0.5333, 0.3036, 0.5333, 0.3036, 0.5333, 0.3393, 0.5333, 0.3393, 0.5417, 0.3036, 0.5417, 0.3036, 0.5417, 0.3393, 0.5417, 0.3393, 0.55, 0.3036, 0.55, 0.3036, 0.55, 0.3393, 0.55, 0.3393, 0.5583, 0.3036, 0.5583, 0.3036, 0.5583, 0.3393, 0.5583, 0.3393, 0.5667, 0.3036, 0.5667, 0.3036, 0.5667, 0.3393, 0.5667, 0.3393, 0.575, 0.3036, 0.575, 0.3036, 0.575, 0.3393, 0.575, 0.3393, 0.5833, 0.3036, 0.5833, 0.3036, 0.5833, 0.3393, 0.5833, 0.3393, 0.5917, 0.3036, 0.5917, 0.3036, 0.5917, 0.3393, 0.5917, 0.3393, 0.6, 0.3036, 0.6, 0.3036, 0.6, 0.3393, 0.6, 0.3393, 0.6083, 0.3036, 0.6083, 0.3036, 0.6083, 0.3393, 0.6083, 0.3393, 0.6167, 0.3036, 0.6167, 0.3036, 0.6167, 0.3393, 0.6167, 0.3393, 0.625, 0.3036, 0.625, 0.3036, 0.625, 0.3393, 0.625, 0.3393, 0.6333, 0.3036, 0.6333, 0.3036, 0.6333, 0.3393, 0.6333, 0.3393, 0.6417, 0.3036, 0.6417, 0.3036, 0.6417, 0.3393, 0.6417, 0.3393, 0.65, 0.3036, 0.65, 0.3036, 0.65, 0.3393, 0.65, 0.3393, 0.6583, 0.3036, 0.6583, 0.3036, 0.6583, 0.3393, 0.6583, 0.3393, 0.6667, 0.3036, 0.6667, 0.3036, 0.6667, 0.3393, 0.6667, 0.3393, 0.675, 0.3036, 0.675, 0.3036, 0.675, 0.3393, 0.675, 0.3393, 0.6833, 0.3036, 0.6833, 0.3036, 0.6833, 0.3393, 0.6833, 0.3393, 0.6917, 0.3036, 0.6917, 0.3036, 0.6917, 0.3393, 0.6917, 0.3393, 0.7, 0.3036, 0.7, 0.3036, 0.7, 0.3393, 0.7, 0.3393, 0.7083, 0.3036, 0.7083, 0.3036, 0.7083, 0.3393, 0.7083, 0.3393, 0.7167, 0.3036, 0.7167, 0.3036, 0.7167, 0.3393, 0.7167, 0.3393, 0.725, 0.3036, 0.725, 0.3036, 0.725, 0.3393, 0.725, 0.3393, 0.7333, 0.3036, 0.7333, 0.3036, 0.7333, 0.3393, 0.7333, 0.3393, 0.7417, 0.3036, 0.7417, 0.2679, 0.5, 0.3036, 0.5, 0.3036, 0.5083, 0.2679, 0.5083, 0.2679, 0.5083, 0.3036, 0.5083, 0.3036, 0.5167, 0.2679, 0.5167, 0.2679, 0.5167, 0.3036, 0.5167, 0.3036, 0.525, 0.2679, 0.525, 0.2679, 0.525, 0.3036, 0.525, 0.3036, 0.5333, 0.2679, 0.5333, 0.2679, 0.5333, 0.3036, 0.5333, 0.3036, 0.5417, 0.2679, 0.5417, 0.2679, 0.5417, 0.3036, 0.5417, 0.3036, 0.55, 0.2679, 0.55, 0.2679, 0.55, 0.3036, 0.55, 0.3036, 0.5583, 0.2679, 0.5583, 0.2679, 0.5583, 0.3036, 0.5583, 0.3036, 0.5667, 0.2679, 0.5667, 0.2679, 0.5667, 0.3036, 0.5667, 0.3036, 0.575, 0.2679, 0.575, 0.2679, 0.575, 0.3036, 0.575, 0.3036, 0.5833, 0.2679, 0.5833, 0.2679, 0.5833, 0.3036, 0.5833, 0.3036, 0.5917, 0.2679, 0.5917, 0.2679, 0.5917, 0.3036, 0.5917, 0.3036, 0.6, 0.2679, 0.6, 0.2679, 0.6, 0.3036, 0.6, 0.3036, 0.6083, 0.2679, 0.6083, 0.2679, 0.6083, 0.3036, 0.6083, 0.3036, 0.6167, 0.2679, 0.6167, 0.2679, 0.6167, 0.3036, 0.6167, 0.3036, 0.625, 0.2679, 0.625, 0.2679, 0.625, 0.3036, 0.625, 0.3036, 0.6333, 0.2679, 0.6333, 0.2679, 0.6333, 0.3036, 0.6333, 0.3036, 0.6417, 0.2679, 0.6417, 0.2679, 0.6417, 0.3036, 0.6417, 0.3036, 0.65, 0.2679, 0.65, 0.2679, 0.65, 0.3036, 0.65, 0.3036, 0.6583, 0.2679, 0.6583, 0.2679, 0.6583, 0.3036, 0.6583, 0.3036, 0.6667, 0.2679, 0.6667, 0.2679, 0.6667, 0.3036, 0.6667, 0.3036, 0.675, 0.2679, 0.675, 0.2679, 0.675, 0.3036, 0.675, 0.3036, 0.6833, 0.2679, 0.6833, 0.2679, 0.6833, 0.3036, 0.6833, 0.3036, 0.6917, 0.2679, 0.6917, 0.2679, 0.6917, 0.3036, 0.6917, 0.3036, 0.7, 0.2679, 0.7, 0.2679, 0.7, 0.3036, 0.7, 0.3036, 0.7083, 0.2679, 0.7083, 0.2679, 0.7083, 0.3036, 0.7083, 0.3036, 0.7167, 0.2679, 0.7167, 0.2679, 0.7167, 0.3036, 0.7167, 0.3036, 0.725, 0.2679, 0.725, 0.2679, 0.725, 0.3036, 0.725, 0.3036, 0.7333, 0.2679, 0.7333, 0.2679, 0.7333, 0.3036, 0.7333, 0.3036, 0.7417, 0.2679, 0.7417, 0.2321, 0.5, 0.2679, 0.5, 0.2679, 0.5083, 0.2321, 0.5083, 0.2321, 0.5083, 0.2679, 0.5083, 0.2679, 0.5167, 0.2321, 0.5167, 0.2321, 0.5167, 0.2679, 0.5167, 0.2679, 0.525, 0.2321, 0.525, 0.2321, 0.525, 0.2679, 0.525, 0.2679, 0.5333, 0.2321, 0.5333, 0.2321, 0.5333, 0.2679, 0.5333, 0.2679, 0.5417, 0.2321, 0.5417, 0.2321, 0.5417, 0.2679, 0.5417, 0.2679, 0.55, 0.2321, 0.55, 0.2321, 0.55, 0.2679, 0.55, 0.2679, 0.5583, 0.2321, 0.5583, 0.2321, 0.5583, 0.2679, 0.5583, 0.2679, 0.5667, 0.2321, 0.5667, 0.2321, 0.5667, 0.2679, 0.5667, 0.2679, 0.575, 0.2321, 0.575, 0.2321, 0.575, 0.2679, 0.575, 0.2679, 0.5833, 0.2321, 0.5833, 0.2321, 0.5833, 0.2679, 0.5833, 0.2679, 0.5917, 0.2321, 0.5917, 0.2321, 0.5917, 0.2679, 0.5917, 0.2679, 0.6, 0.2321, 0.6, 0.2321, 0.6, 0.2679, 0.6, 0.2679, 0.6083, 0.2321, 0.6083, 0.2321, 0.6083, 0.2679, 0.6083, 0.2679, 0.6167, 0.2321, 0.6167, 0.2321, 0.6167, 0.2679, 0.6167, 0.2679, 0.625, 0.2321, 0.625, 0.2321, 0.625, 0.2679, 0.625, 0.2679, 0.6333, 0.2321, 0.6333, 0.2321, 0.6333, 0.2679, 0.6333, 0.2679, 0.6417, 0.2321, 0.6417, 0.2321, 0.6417, 0.2679, 0.6417, 0.2679, 0.65, 0.2321, 0.65, 0.2321, 0.65, 0.2679, 0.65, 0.2679, 0.6583, 0.2321, 0.6583, 0.2321, 0.6583, 0.2679, 0.6583, 0.2679, 0.6667, 0.2321, 0.6667, 0.2321, 0.6667, 0.2679, 0.6667, 0.2679, 0.675, 0.2321, 0.675, 0.2321, 0.675, 0.2679, 0.675, 0.2679, 0.6833, 0.2321, 0.6833, 0.2321, 0.6833, 0.2679, 0.6833, 0.2679, 0.6917, 0.2321, 0.6917, 0.2321, 0.6917, 0.2679, 0.6917, 0.2679, 0.7, 0.2321, 0.7, 0.2321, 0.7, 0.2679, 0.7, 0.2679, 0.7083, 0.2321, 0.7083, 0.2321, 0.7083, 0.2679, 0.7083, 0.2679, 0.7167, 0.2321, 0.7167, 0.2321, 0.7167, 0.2679, 0.7167, 0.2679, 0.725, 0.2321, 0.725, 0.2321, 0.725, 0.2679, 0.725, 0.2679, 0.7333, 0.2321, 0.7333, 0.2321, 0.7333, 0.2679, 0.7333, 0.2679, 0.7417, 0.2321, 0.7417, 0.1964, 0.5, 0.2321, 0.5, 0.2321, 0.5083, 0.1964, 0.5083, 0.1964, 0.5083, 0.2321, 0.5083, 0.2321, 0.5167, 0.1964, 0.5167, 0.1964, 0.5167, 0.2321, 0.5167, 0.2321, 0.525, 0.1964, 0.525, 0.1964, 0.525, 0.2321, 0.525, 0.2321, 0.5333, 0.1964, 0.5333, 0.1964, 0.5333, 0.2321, 0.5333, 0.2321, 0.5417, 0.1964, 0.5417, 0.1964, 0.5417, 0.2321, 0.5417, 0.2321, 0.55, 0.1964, 0.55, 0.1964, 0.55, 0.2321, 0.55, 0.2321, 0.5583, 0.1964, 0.5583, 0.1964, 0.5583, 0.2321, 0.5583, 0.2321, 0.5667, 0.1964, 0.5667, 0.1964, 0.5667, 0.2321, 0.5667, 0.2321, 0.575, 0.1964, 0.575, 0.1964, 0.575, 0.2321, 0.575, 0.2321, 0.5833, 0.1964, 0.5833, 0.1964, 0.5833, 0.2321, 0.5833, 0.2321, 0.5917, 0.1964, 0.5917, 0.1964, 0.5917, 0.2321, 0.5917, 0.2321, 0.6, 0.1964, 0.6, 0.1964, 0.6, 0.2321, 0.6, 0.2321, 0.6083, 0.1964, 0.6083, 0.1964, 0.6083, 0.2321, 0.6083, 0.2321, 0.6167, 0.1964, 0.6167, 0.1964, 0.6167, 0.2321, 0.6167, 0.2321, 0.625, 0.1964, 0.625, 0.1964, 0.625, 0.2321, 0.625, 0.2321, 0.6333, 0.1964, 0.6333, 0.1964, 0.6333, 0.2321, 0.6333, 0.2321, 0.6417, 0.1964, 0.6417, 0.1964, 0.6417, 0.2321, 0.6417, 0.2321, 0.65, 0.1964, 0.65, 0.1964, 0.65, 0.2321, 0.65, 0.2321, 0.6583, 0.1964, 0.6583, 0.1964, 0.6583, 0.2321, 0.6583, 0.2321, 0.6667, 0.1964, 0.6667, 0.1964, 0.6667, 0.2321, 0.6667, 0.2321, 0.675, 0.1964, 0.675, 0.1964, 0.675, 0.2321, 0.675, 0.2321, 0.6833, 0.1964, 0.6833, 0.1964, 0.6833, 0.2321, 0.6833, 0.2321, 0.6917, 0.1964, 0.6917, 0.1964, 0.6917, 0.2321, 0.6917, 0.2321, 0.7, 0.1964, 0.7, 0.1964, 0.7, 0.2321, 0.7, 0.2321, 0.7083, 0.1964, 0.7083, 0.1964, 0.7083, 0.2321, 0.7083, 0.2321, 0.7167, 0.1964, 0.7167, 0.1964, 0.7167, 0.2321, 0.7167, 0.2321, 0.725, 0.1964, 0.725, 0.1964, 0.725, 0.2321, 0.725, 0.2321, 0.7333, 0.1964, 0.7333, 0.1964, 0.7333, 0.2321, 0.7333, 0.2321, 0.7417, 0.1964, 0.7417, 0.1607, 0.5, 0.1964, 0.5, 0.1964, 0.5083, 0.1607, 0.5083, 0.1607, 0.5083, 0.1964, 0.5083, 0.1964, 0.5167, 0.1607, 0.5167, 0.1607, 0.5167, 0.1964, 0.5167, 0.1964, 0.525, 0.1607, 0.525, 0.1607, 0.525, 0.1964, 0.525, 0.1964, 0.5333, 0.1607, 0.5333, 0.1607, 0.5333, 0.1964, 0.5333, 0.1964, 0.5417, 0.1607, 0.5417, 0.1607, 0.5417, 0.1964, 0.5417, 0.1964, 0.55, 0.1607, 0.55, 0.1607, 0.55, 0.1964, 0.55, 0.1964, 0.5583, 0.1607, 0.5583, 0.1607, 0.5583, 0.1964, 0.5583, 0.1964, 0.5667, 0.1607, 0.5667, 0.1607, 0.5667, 0.1964, 0.5667, 0.1964, 0.575, 0.1607, 0.575, 0.1607, 0.575, 0.1964, 0.575, 0.1964, 0.5833, 0.1607, 0.5833, 0.1607, 0.5833, 0.1964, 0.5833, 0.1964, 0.5917, 0.1607, 0.5917, 0.1607, 0.5917, 0.1964, 0.5917, 0.1964, 0.6, 0.1607, 0.6, 0.1607, 0.6, 0.1964, 0.6, 0.1964, 0.6083, 0.1607, 0.6083, 0.1607, 0.6083, 0.1964, 0.6083, 0.1964, 0.6167, 0.1607, 0.6167, 0.1607, 0.6167, 0.1964, 0.6167, 0.1964, 0.625, 0.1607, 0.625, 0.1607, 0.625, 0.1964, 0.625, 0.1964, 0.6333, 0.1607, 0.6333, 0.1607, 0.6333, 0.1964, 0.6333, 0.1964, 0.6417, 0.1607, 0.6417, 0.1607, 0.6417, 0.1964, 0.6417, 0.1964, 0.65, 0.1607, 0.65, 0.1607, 0.65, 0.1964, 0.65, 0.1964, 0.6583, 0.1607, 0.6583, 0.1607, 0.6583, 0.1964, 0.6583, 0.1964, 0.6667, 0.1607, 0.6667, 0.1607, 0.6667, 0.1964, 0.6667, 0.1964, 0.675, 0.1607, 0.675, 0.1607, 0.675, 0.1964, 0.675, 0.1964, 0.6833, 0.1607, 0.6833, 0.1607, 0.6833, 0.1964, 0.6833, 0.1964, 0.6917, 0.1607, 0.6917, 0.1607, 0.6917, 0.1964, 0.6917, 0.1964, 0.7, 0.1607, 0.7, 0.1607, 0.7, 0.1964, 0.7, 0.1964, 0.7083, 0.1607, 0.7083, 0.1607, 0.7083, 0.1964, 0.7083, 0.1964, 0.7167, 0.1607, 0.7167, 0.1607, 0.7167, 0.1964, 0.7167, 0.1964, 0.725, 0.1607, 0.725, 0.1607, 0.725, 0.1964, 0.725, 0.1964, 0.7333, 0.1607, 0.7333, 0.1607, 0.7333, 0.1964, 0.7333, 0.1964, 0.7417, 0.1607, 0.7417, 0.125, 0.5, 0.1607, 0.5, 0.1607, 0.5083, 0.125, 0.5083, 0.125, 0.5083, 0.1607, 0.5083, 0.1607, 0.5167, 0.125, 0.5167, 0.125, 0.5167, 0.1607, 0.5167, 0.1607, 0.525, 0.125, 0.525, 0.125, 0.525, 0.1607, 0.525, 0.1607, 0.5333, 0.125, 0.5333, 0.125, 0.5333, 0.1607, 0.5333, 0.1607, 0.5417, 0.125, 0.5417, 0.125, 0.5417, 0.1607, 0.5417, 0.1607, 0.55, 0.125, 0.55, 0.125, 0.55, 0.1607, 0.55, 0.1607, 0.5583, 0.125, 0.5583, 0.125, 0.5583, 0.1607, 0.5583, 0.1607, 0.5667, 0.125, 0.5667, 0.125, 0.5667, 0.1607, 0.5667, 0.1607, 0.575, 0.125, 0.575, 0.125, 0.575, 0.1607, 0.575, 0.1607, 0.5833, 0.125, 0.5833, 0.125, 0.5833, 0.1607, 0.5833, 0.1607, 0.5917, 0.125, 0.5917, 0.125, 0.5917, 0.1607, 0.5917, 0.1607, 0.6, 0.125, 0.6, 0.125, 0.6, 0.1607, 0.6, 0.1607, 0.6083, 0.125, 0.6083, 0.125, 0.6083, 0.1607, 0.6083, 0.1607, 0.6167, 0.125, 0.6167, 0.125, 0.6167, 0.1607, 0.6167, 0.1607, 0.625, 0.125, 0.625, 0.125, 0.625, 0.1607, 0.625, 0.1607, 0.6333, 0.125, 0.6333, 0.125, 0.6333, 0.1607, 0.6333, 0.1607, 0.6417, 0.125, 0.6417, 0.125, 0.6417, 0.1607, 0.6417, 0.1607, 0.65, 0.125, 0.65, 0.125, 0.65, 0.1607, 0.65, 0.1607, 0.6583, 0.125, 0.6583, 0.125, 0.6583, 0.1607, 0.6583, 0.1607, 0.6667, 0.125, 0.6667, 0.125, 0.6667, 0.1607, 0.6667, 0.1607, 0.675, 0.125, 0.675, 0.125, 0.675, 0.1607, 0.675, 0.1607, 0.6833, 0.125, 0.6833, 0.125, 0.6833, 0.1607, 0.6833, 0.1607, 0.6917, 0.125, 0.6917, 0.125, 0.6917, 0.1607, 0.6917, 0.1607, 0.7, 0.125, 0.7, 0.125, 0.7, 0.1607, 0.7, 0.1607, 0.7083, 0.125, 0.7083, 0.125, 0.7083, 0.1607, 0.7083, 0.1607, 0.7167, 0.125, 0.7167, 0.125, 0.7167, 0.1607, 0.7167, 0.1607, 0.725, 0.125, 0.725, 0.125, 0.725, 0.1607, 0.725, 0.1607, 0.7333, 0.125, 0.7333, 0.125, 0.7333, 0.1607, 0.7333, 0.1607, 0.7417, 0.125, 0.7417, 0.8036, 0.5, 0.8393, 0.5, 0.8393, 0.5083, 0.8036, 0.5083, 0.8036, 0.5083, 0.8393, 0.5083, 0.8393, 0.5167, 0.8036, 0.5167, 0.8036, 0.5167, 0.8393, 0.5167, 0.8393, 0.525, 0.8036, 0.525, 0.8036, 0.525, 0.8393, 0.525, 0.8393, 0.5333, 0.8036, 0.5333, 0.8036, 0.5333, 0.8393, 0.5333, 0.8393, 0.5417, 0.8036, 0.5417, 0.8036, 0.5417, 0.8393, 0.5417, 0.8393, 0.55, 0.8036, 0.55, 0.8036, 0.55, 0.8393, 0.55, 0.8393, 0.5583, 0.8036, 0.5583, 0.8036, 0.5583, 0.8393, 0.5583, 0.8393, 0.5667, 0.8036, 0.5667, 0.8036, 0.5667, 0.8393, 0.5667, 0.8393, 0.575, 0.8036, 0.575, 0.8036, 0.575, 0.8393, 0.575, 0.8393, 0.5833, 0.8036, 0.5833, 0.8036, 0.5833, 0.8393, 0.5833, 0.8393, 0.5917, 0.8036, 0.5917, 0.8036, 0.5917, 0.8393, 0.5917, 0.8393, 0.6, 0.8036, 0.6, 0.8036, 0.6, 0.8393, 0.6, 0.8393, 0.6083, 0.8036, 0.6083, 0.8036, 0.6083, 0.8393, 0.6083, 0.8393, 0.6167, 0.8036, 0.6167, 0.8036, 0.6167, 0.8393, 0.6167, 0.8393, 0.625, 0.8036, 0.625, 0.8036, 0.625, 0.8393, 0.625, 0.8393, 0.6333, 0.8036, 0.6333, 0.8036, 0.6333, 0.8393, 0.6333, 0.8393, 0.6417, 0.8036, 0.6417, 0.8036, 0.6417, 0.8393, 0.6417, 0.8393, 0.65, 0.8036, 0.65, 0.8036, 0.65, 0.8393, 0.65, 0.8393, 0.6583, 0.8036, 0.6583, 0.8036, 0.6583, 0.8393, 0.6583, 0.8393, 0.6667, 0.8036, 0.6667, 0.8036, 0.6667, 0.8393, 0.6667, 0.8393, 0.675, 0.8036, 0.675, 0.8036, 0.675, 0.8393, 0.675, 0.8393, 0.6833, 0.8036, 0.6833, 0.8036, 0.6833, 0.8393, 0.6833, 0.8393, 0.6917, 0.8036, 0.6917, 0.8036, 0.6917, 0.8393, 0.6917, 0.8393, 0.7, 0.8036, 0.7, 0.8036, 0.7, 0.8393, 0.7, 0.8393, 0.7083, 0.8036, 0.7083, 0.8036, 0.7083, 0.8393, 0.7083, 0.8393, 0.7167, 0.8036, 0.7167, 0.8036, 0.7167, 0.8393, 0.7167, 0.8393, 0.725, 0.8036, 0.725, 0.8036, 0.725, 0.8393, 0.725, 0.8393, 0.7333, 0.8036, 0.7333, 0.8036, 0.7333, 0.8393, 0.7333, 0.8393, 0.7417, 0.8036, 0.7417, 0.7679, 0.5, 0.8036, 0.5, 0.8036, 0.5083, 0.7679, 0.5083, 0.7679, 0.5083, 0.8036, 0.5083, 0.8036, 0.5167, 0.7679, 0.5167, 0.7679, 0.5167, 0.8036, 0.5167, 0.8036, 0.525, 0.7679, 0.525, 0.7679, 0.525, 0.8036, 0.525, 0.8036, 0.5333, 0.7679, 0.5333, 0.7679, 0.5333, 0.8036, 0.5333, 0.8036, 0.5417, 0.7679, 0.5417, 0.7679, 0.5417, 0.8036, 0.5417, 0.8036, 0.55, 0.7679, 0.55, 0.7679, 0.55, 0.8036, 0.55, 0.8036, 0.5583, 0.7679, 0.5583, 0.7679, 0.5583, 0.8036, 0.5583, 0.8036, 0.5667, 0.7679, 0.5667, 0.7679, 0.5667, 0.8036, 0.5667, 0.8036, 0.575, 0.7679, 0.575, 0.7679, 0.575, 0.8036, 0.575, 0.8036, 0.5833, 0.7679, 0.5833, 0.7679, 0.5833, 0.8036, 0.5833, 0.8036, 0.5917, 0.7679, 0.5917, 0.7679, 0.5917, 0.8036, 0.5917, 0.8036, 0.6, 0.7679, 0.6, 0.7679, 0.6, 0.8036, 0.6, 0.8036, 0.6083, 0.7679, 0.6083, 0.7679, 0.6083, 0.8036, 0.6083, 0.8036, 0.6167, 0.7679, 0.6167, 0.7679, 0.6167, 0.8036, 0.6167, 0.8036, 0.625, 0.7679, 0.625, 0.7679, 0.625, 0.8036, 0.625, 0.8036, 0.6333, 0.7679, 0.6333, 0.7679, 0.6333, 0.8036, 0.6333, 0.8036, 0.6417, 0.7679, 0.6417, 0.7679, 0.6417, 0.8036, 0.6417, 0.8036, 0.65, 0.7679, 0.65, 0.7679, 0.65, 0.8036, 0.65, 0.8036, 0.6583, 0.7679, 0.6583, 0.7679, 0.6583, 0.8036, 0.6583, 0.8036, 0.6667, 0.7679, 0.6667, 0.7679, 0.6667, 0.8036, 0.6667, 0.8036, 0.675, 0.7679, 0.675, 0.7679, 0.675, 0.8036, 0.675, 0.8036, 0.6833, 0.7679, 0.6833, 0.7679, 0.6833, 0.8036, 0.6833, 0.8036, 0.6917, 0.7679, 0.6917, 0.7679, 0.6917, 0.8036, 0.6917, 0.8036, 0.7, 0.7679, 0.7, 0.7679, 0.7, 0.8036, 0.7, 0.8036, 0.7083, 0.7679, 0.7083, 0.7679, 0.7083, 0.8036, 0.7083, 0.8036, 0.7167, 0.7679, 0.7167, 0.7679, 0.7167, 0.8036, 0.7167, 0.8036, 0.725, 0.7679, 0.725, 0.7679, 0.725, 0.8036, 0.725, 0.8036, 0.7333, 0.7679, 0.7333, 0.7679, 0.7333, 0.8036, 0.7333, 0.8036, 0.7417, 0.7679, 0.7417, 0.7321, 0.5, 0.7679, 0.5, 0.7679, 0.5083, 0.7321, 0.5083, 0.7321, 0.5083, 0.7679, 0.5083, 0.7679, 0.5167, 0.7321, 0.5167, 0.7321, 0.5167, 0.7679, 0.5167, 0.7679, 0.525, 0.7321, 0.525, 0.7321, 0.525, 0.7679, 0.525, 0.7679, 0.5333, 0.7321, 0.5333, 0.7321, 0.5333, 0.7679, 0.5333, 0.7679, 0.5417, 0.7321, 0.5417, 0.7321, 0.5417, 0.7679, 0.5417, 0.7679, 0.55, 0.7321, 0.55, 0.7321, 0.55, 0.7679, 0.55, 0.7679, 0.5583, 0.7321, 0.5583, 0.7321, 0.5583, 0.7679, 0.5583, 0.7679, 0.5667, 0.7321, 0.5667, 0.7321, 0.5667, 0.7679, 0.5667, 0.7679, 0.575, 0.7321, 0.575, 0.7321, 0.575, 0.7679, 0.575, 0.7679, 0.5833, 0.7321, 0.5833, 0.7321, 0.5833, 0.7679, 0.5833, 0.7679, 0.5917, 0.7321, 0.5917, 0.7321, 0.5917, 0.7679, 0.5917, 0.7679, 0.6, 0.7321, 0.6, 0.7321, 0.6, 0.7679, 0.6, 0.7679, 0.6083, 0.7321, 0.6083, 0.7321, 0.6083, 0.7679, 0.6083, 0.7679, 0.6167, 0.7321, 0.6167, 0.7321, 0.6167, 0.7679, 0.6167, 0.7679, 0.625, 0.7321, 0.625, 0.7321, 0.625, 0.7679, 0.625, 0.7679, 0.6333, 0.7321, 0.6333, 0.7321, 0.6333, 0.7679, 0.6333, 0.7679, 0.6417, 0.7321, 0.6417, 0.7321, 0.6417, 0.7679, 0.6417, 0.7679, 0.65, 0.7321, 0.65, 0.7321, 0.65, 0.7679, 0.65, 0.7679, 0.6583, 0.7321, 0.6583, 0.7321, 0.6583, 0.7679, 0.6583, 0.7679, 0.6667, 0.7321, 0.6667, 0.7321, 0.6667, 0.7679, 0.6667, 0.7679, 0.675, 0.7321, 0.675, 0.7321, 0.675, 0.7679, 0.675, 0.7679, 0.6833, 0.7321, 0.6833, 0.7321, 0.6833, 0.7679, 0.6833, 0.7679, 0.6917, 0.7321, 0.6917, 0.7321, 0.6917, 0.7679, 0.6917, 0.7679, 0.7, 0.7321, 0.7, 0.7321, 0.7, 0.7679, 0.7, 0.7679, 0.7083, 0.7321, 0.7083, 0.7321, 0.7083, 0.7679, 0.7083, 0.7679, 0.7167, 0.7321, 0.7167, 0.7321, 0.7167, 0.7679, 0.7167, 0.7679, 0.725, 0.7321, 0.725, 0.7321, 0.725, 0.7679, 0.725, 0.7679, 0.7333, 0.7321, 0.7333, 0.7321, 0.7333, 0.7679, 0.7333, 0.7679, 0.7417, 0.7321, 0.7417, 0.6964, 0.5, 0.7321, 0.5, 0.7321, 0.5083, 0.6964, 0.5083, 0.6964, 0.5083, 0.7321, 0.5083, 0.7321, 0.5167, 0.6964, 0.5167, 0.6964, 0.5167, 0.7321, 0.5167, 0.7321, 0.525, 0.6964, 0.525, 0.6964, 0.525, 0.7321, 0.525, 0.7321, 0.5333, 0.6964, 0.5333, 0.6964, 0.5333, 0.7321, 0.5333, 0.7321, 0.5417, 0.6964, 0.5417, 0.6964, 0.5417, 0.7321, 0.5417, 0.7321, 0.55, 0.6964, 0.55, 0.6964, 0.55, 0.7321, 0.55, 0.7321, 0.5583, 0.6964, 0.5583, 0.6964, 0.5583, 0.7321, 0.5583, 0.7321, 0.5667, 0.6964, 0.5667, 0.6964, 0.5667, 0.7321, 0.5667, 0.7321, 0.575, 0.6964, 0.575, 0.6964, 0.575, 0.7321, 0.575, 0.7321, 0.5833, 0.6964, 0.5833, 0.6964, 0.5833, 0.7321, 0.5833, 0.7321, 0.5917, 0.6964, 0.5917, 0.6964, 0.5917, 0.7321, 0.5917, 0.7321, 0.6, 0.6964, 0.6, 0.6964, 0.6, 0.7321, 0.6, 0.7321, 0.6083, 0.6964, 0.6083, 0.6964, 0.6083, 0.7321, 0.6083, 0.7321, 0.6167, 0.6964, 0.6167, 0.6964, 0.6167, 0.7321, 0.6167, 0.7321, 0.625, 0.6964, 0.625, 0.6964, 0.625, 0.7321, 0.625, 0.7321, 0.6333, 0.6964, 0.6333, 0.6964, 0.6333, 0.7321, 0.6333, 0.7321, 0.6417, 0.6964, 0.6417, 0.6964, 0.6417, 0.7321, 0.6417, 0.7321, 0.65, 0.6964, 0.65, 0.6964, 0.65, 0.7321, 0.65, 0.7321, 0.6583, 0.6964, 0.6583, 0.6964, 0.6583, 0.7321, 0.6583, 0.7321, 0.6667, 0.6964, 0.6667, 0.6964, 0.6667, 0.7321, 0.6667, 0.7321, 0.675, 0.6964, 0.675, 0.6964, 0.675, 0.7321, 0.675, 0.7321, 0.6833, 0.6964, 0.6833, 0.6964, 0.6833, 0.7321, 0.6833, 0.7321, 0.6917, 0.6964, 0.6917, 0.6964, 0.6917, 0.7321, 0.6917, 0.7321, 0.7, 0.6964, 0.7, 0.6964, 0.7, 0.7321, 0.7, 0.7321, 0.7083, 0.6964, 0.7083, 0.6964, 0.7083, 0.7321, 0.7083, 0.7321, 0.7167, 0.6964, 0.7167, 0.6964, 0.7167, 0.7321, 0.7167, 0.7321, 0.725, 0.6964, 0.725, 0.6964, 0.725, 0.7321, 0.725, 0.7321, 0.7333, 0.6964, 0.7333, 0.6964, 0.7333, 0.7321, 0.7333, 0.7321, 0.7417, 0.6964, 0.7417, 0.6607, 0.5, 0.6964, 0.5, 0.6964, 0.5083, 0.6607, 0.5083, 0.6607, 0.5083, 0.6964, 0.5083, 0.6964, 0.5167, 0.6607, 0.5167, 0.6607, 0.5167, 0.6964, 0.5167, 0.6964, 0.525, 0.6607, 0.525, 0.6607, 0.525, 0.6964, 0.525, 0.6964, 0.5333, 0.6607, 0.5333, 0.6607, 0.5333, 0.6964, 0.5333, 0.6964, 0.5417, 0.6607, 0.5417, 0.6607, 0.5417, 0.6964, 0.5417, 0.6964, 0.55, 0.6607, 0.55, 0.6607, 0.55, 0.6964, 0.55, 0.6964, 0.5583, 0.6607, 0.5583, 0.6607, 0.5583, 0.6964, 0.5583, 0.6964, 0.5667, 0.6607, 0.5667, 0.6607, 0.5667, 0.6964, 0.5667, 0.6964, 0.575, 0.6607, 0.575, 0.6607, 0.575, 0.6964, 0.575, 0.6964, 0.5833, 0.6607, 0.5833, 0.6607, 0.5833, 0.6964, 0.5833, 0.6964, 0.5917, 0.6607, 0.5917, 0.6607, 0.5917, 0.6964, 0.5917, 0.6964, 0.6, 0.6607, 0.6, 0.6607, 0.6, 0.6964, 0.6, 0.6964, 0.6083, 0.6607, 0.6083, 0.6607, 0.6083, 0.6964, 0.6083, 0.6964, 0.6167, 0.6607, 0.6167, 0.6607, 0.6167, 0.6964, 0.6167, 0.6964, 0.625, 0.6607, 0.625, 0.6607, 0.625, 0.6964, 0.625, 0.6964, 0.6333, 0.6607, 0.6333, 0.6607, 0.6333, 0.6964, 0.6333, 0.6964, 0.6417, 0.6607, 0.6417, 0.6607, 0.6417, 0.6964, 0.6417, 0.6964, 0.65, 0.6607, 0.65, 0.6607, 0.65, 0.6964, 0.65, 0.6964, 0.6583, 0.6607, 0.6583, 0.6607, 0.6583, 0.6964, 0.6583, 0.6964, 0.6667, 0.6607, 0.6667, 0.6607, 0.6667, 0.6964, 0.6667, 0.6964, 0.675, 0.6607, 0.675, 0.6607, 0.675, 0.6964, 0.675, 0.6964, 0.6833, 0.6607, 0.6833, 0.6607, 0.6833, 0.6964, 0.6833, 0.6964, 0.6917, 0.6607, 0.6917, 0.6607, 0.6917, 0.6964, 0.6917, 0.6964, 0.7, 0.6607, 0.7, 0.6607, 0.7, 0.6964, 0.7, 0.6964, 0.7083, 0.6607, 0.7083, 0.6607, 0.7083, 0.6964, 0.7083, 0.6964, 0.7167, 0.6607, 0.7167, 0.6607, 0.7167, 0.6964, 0.7167, 0.6964, 0.725, 0.6607, 0.725, 0.6607, 0.725, 0.6964, 0.725, 0.6964, 0.7333, 0.6607, 0.7333, 0.6607, 0.7333, 0.6964, 0.7333, 0.6964, 0.7417, 0.6607, 0.7417, 0.625, 0.5, 0.6607, 0.5, 0.6607, 0.5083, 0.625, 0.5083, 0.625, 0.5083, 0.6607, 0.5083, 0.6607, 0.5167, 0.625, 0.5167, 0.625, 0.5167, 0.6607, 0.5167, 0.6607, 0.525, 0.625, 0.525, 0.625, 0.525, 0.6607, 0.525, 0.6607, 0.5333, 0.625, 0.5333, 0.625, 0.5333, 0.6607, 0.5333, 0.6607, 0.5417, 0.625, 0.5417, 0.625, 0.5417, 0.6607, 0.5417, 0.6607, 0.55, 0.625, 0.55, 0.625, 0.55, 0.6607, 0.55, 0.6607, 0.5583, 0.625, 0.5583, 0.625, 0.5583, 0.6607, 0.5583, 0.6607, 0.5667, 0.625, 0.5667, 0.625, 0.5667, 0.6607, 0.5667, 0.6607, 0.575, 0.625, 0.575, 0.625, 0.575, 0.6607, 0.575, 0.6607, 0.5833, 0.625, 0.5833, 0.625, 0.5833, 0.6607, 0.5833, 0.6607, 0.5917, 0.625, 0.5917, 0.625, 0.5917, 0.6607, 0.5917, 0.6607, 0.6, 0.625, 0.6, 0.625, 0.6, 0.6607, 0.6, 0.6607, 0.6083, 0.625, 0.6083, 0.625, 0.6083, 0.6607, 0.6083, 0.6607, 0.6167, 0.625, 0.6167, 0.625, 0.6167, 0.6607, 0.6167, 0.6607, 0.625, 0.625, 0.625, 0.625, 0.625, 0.6607, 0.625, 0.6607, 0.6333, 0.625, 0.6333, 0.625, 0.6333, 0.6607, 0.6333, 0.6607, 0.6417, 0.625, 0.6417, 0.625, 0.6417, 0.6607, 0.6417, 0.6607, 0.65, 0.625, 0.65, 0.625, 0.65, 0.6607, 0.65, 0.6607, 0.6583, 0.625, 0.6583, 0.625, 0.6583, 0.6607, 0.6583, 0.6607, 0.6667, 0.625, 0.6667, 0.625, 0.6667, 0.6607, 0.6667, 0.6607, 0.675, 0.625, 0.675, 0.625, 0.675, 0.6607, 0.675, 0.6607, 0.6833, 0.625, 0.6833, 0.625, 0.6833, 0.6607, 0.6833, 0.6607, 0.6917, 0.625, 0.6917, 0.625, 0.6917, 0.6607, 0.6917, 0.6607, 0.7, 0.625, 0.7, 0.625, 0.7, 0.6607, 0.7, 0.6607, 0.7083, 0.625, 0.7083, 0.625, 0.7083, 0.6607, 0.7083, 0.6607, 0.7167, 0.625, 0.7167, 0.625, 0.7167, 0.6607, 0.7167, 0.6607, 0.725, 0.625, 0.725, 0.625, 0.725, 0.6607, 0.725, 0.6607, 0.7333, 0.625, 0.7333, 0.625, 0.7333, 0.6607, 0.7333, 0.6607, 0.7417, 0.625, 0.7417, 0.8393, 0.5, 0.875, 0.5, 0.875, 0.5083, 0.8393, 0.5083, 0.8393, 0.5083, 0.875, 0.5083, 0.875, 0.5167, 0.8393, 0.5167, 0.8393, 0.5167, 0.875, 0.5167, 0.875, 0.525, 0.8393, 0.525, 0.8393, 0.525, 0.875, 0.525, 0.875, 0.5333, 0.8393, 0.5333, 0.8393, 0.5333, 0.875, 0.5333, 0.875, 0.5417, 0.8393, 0.5417, 0.8393, 0.5417, 0.875, 0.5417, 0.875, 0.55, 0.8393, 0.55, 0.8393, 0.55, 0.875, 0.55, 0.875, 0.5583, 0.8393, 0.5583, 0.8393, 0.5583, 0.875, 0.5583, 0.875, 0.5667, 0.8393, 0.5667, 0.8393, 0.5667, 0.875, 0.5667, 0.875, 0.575, 0.8393, 0.575, 0.8393, 0.575, 0.875, 0.575, 0.875, 0.5833, 0.8393, 0.5833, 0.8393, 0.5833, 0.875, 0.5833, 0.875, 0.5917, 0.8393, 0.5917, 0.8393, 0.5917, 0.875, 0.5917, 0.875, 0.6, 0.8393, 0.6, 0.8393, 0.6, 0.875, 0.6, 0.875, 0.6083, 0.8393, 0.6083, 0.8393, 0.6083, 0.875, 0.6083, 0.875, 0.6167, 0.8393, 0.6167, 0.8393, 0.6167, 0.875, 0.6167, 0.875, 0.625, 0.8393, 0.625, 0.8393, 0.625, 0.875, 0.625, 0.875, 0.6333, 0.8393, 0.6333, 0.8393, 0.6333, 0.875, 0.6333, 0.875, 0.6417, 0.8393, 0.6417, 0.8393, 0.6417, 0.875, 0.6417, 0.875, 0.65, 0.8393, 0.65, 0.8393, 0.65, 0.875, 0.65, 0.875, 0.6583, 0.8393, 0.6583, 0.8393, 0.6583, 0.875, 0.6583, 0.875, 0.6667, 0.8393, 0.6667, 0.8393, 0.6667, 0.875, 0.6667, 0.875, 0.675, 0.8393, 0.675, 0.8393, 0.675, 0.875, 0.675, 0.875, 0.6833, 0.8393, 0.6833, 0.8393, 0.6833, 0.875, 0.6833, 0.875, 0.6917, 0.8393, 0.6917, 0.8393, 0.6917, 0.875, 0.6917, 0.875, 0.7, 0.8393, 0.7, 0.8393, 0.7, 0.875, 0.7, 0.875, 0.7083, 0.8393, 0.7083, 0.8393, 0.7083, 0.875, 0.7083, 0.875, 0.7167, 0.8393, 0.7167, 0.8393, 0.7167, 0.875, 0.7167, 0.875, 0.725, 0.8393, 0.725, 0.8393, 0.725, 0.875, 0.725, 0.875, 0.7333, 0.8393, 0.7333, 0.8393, 0.7333, 0.875, 0.7333, 0.875, 0.7417, 0.8393, 0.7417, 0.3393, 0.5, 0.375, 0.5, 0.375, 0.5083, 0.3393, 0.5083, 0.3393, 0.5083, 0.375, 0.5083, 0.375, 0.5167, 0.3393, 0.5167, 0.3393, 0.5167, 0.375, 0.5167, 0.375, 0.525, 0.3393, 0.525, 0.3393, 0.525, 0.375, 0.525, 0.375, 0.5333, 0.3393, 0.5333, 0.3393, 0.5333, 0.375, 0.5333, 0.375, 0.5417, 0.3393, 0.5417, 0.3393, 0.5417, 0.375, 0.5417, 0.375, 0.55, 0.3393, 0.55, 0.3393, 0.55, 0.375, 0.55, 0.375, 0.5583, 0.3393, 0.5583, 0.3393, 0.5583, 0.375, 0.5583, 0.375, 0.5667, 0.3393, 0.5667, 0.3393, 0.5667, 0.375, 0.5667, 0.375, 0.575, 0.3393, 0.575, 0.3393, 0.575, 0.375, 0.575, 0.375, 0.5833, 0.3393, 0.5833, 0.3393, 0.5833, 0.375, 0.5833, 0.375, 0.5917, 0.3393, 0.5917, 0.3393, 0.5917, 0.375, 0.5917, 0.375, 0.6, 0.3393, 0.6, 0.3393, 0.6, 0.375, 0.6, 0.375, 0.6083, 0.3393, 0.6083, 0.3393, 0.6083, 0.375, 0.6083, 0.375, 0.6167, 0.3393, 0.6167, 0.3393, 0.6167, 0.375, 0.6167, 0.375, 0.625, 0.3393, 0.625, 0.3393, 0.625, 0.375, 0.625, 0.375, 0.6333, 0.3393, 0.6333, 0.3393, 0.6333, 0.375, 0.6333, 0.375, 0.6417, 0.3393, 0.6417, 0.3393, 0.6417, 0.375, 0.6417, 0.375, 0.65, 0.3393, 0.65, 0.3393, 0.65, 0.375, 0.65, 0.375, 0.6583, 0.3393, 0.6583, 0.3393, 0.6583, 0.375, 0.6583, 0.375, 0.6667, 0.3393, 0.6667, 0.3393, 0.6667, 0.375, 0.6667, 0.375, 0.675, 0.3393, 0.675, 0.3393, 0.675, 0.375, 0.675, 0.375, 0.6833, 0.3393, 0.6833, 0.3393, 0.6833, 0.375, 0.6833, 0.375, 0.6917, 0.3393, 0.6917, 0.3393, 0.6917, 0.375, 0.6917, 0.375, 0.7, 0.3393, 0.7, 0.3393, 0.7, 0.375, 0.7, 0.375, 0.7083, 0.3393, 0.7083, 0.3393, 0.7083, 0.375, 0.7083, 0.375, 0.7167, 0.3393, 0.7167, 0.3393, 0.7167, 0.375, 0.7167, 0.375, 0.725, 0.3393, 0.725, 0.3393, 0.725, 0.375, 0.725, 0.375, 0.7333, 0.3393, 0.7333, 0.3393, 0.7333, 0.375, 0.7333, 0.375, 0.7417, 0.3393, 0.7417, 0.375, 0.5, 0.625, 0.5, 0.625, 0.5083, 0.375, 0.5083, 0.375, 0.5083, 0.625, 0.5083, 0.625, 0.5167, 0.375, 0.5167, 0.375, 0.5167, 0.625, 0.5167, 0.625, 0.525, 0.375, 0.525, 0.375, 0.525, 0.625, 0.525, 0.625, 0.5333, 0.375, 0.5333, 0.375, 0.5333, 0.625, 0.5333, 0.625, 0.5417, 0.375, 0.5417, 0.375, 0.5417, 0.625, 0.5417, 0.625, 0.55, 0.375, 0.55, 0.375, 0.55, 0.625, 0.55, 0.625, 0.5583, 0.375, 0.5583, 0.375, 0.5583, 0.625, 0.5583, 0.625, 0.5667, 0.375, 0.5667, 0.375, 0.5667, 0.625, 0.5667, 0.625, 0.575, 0.375, 0.575, 0.375, 0.575, 0.625, 0.575, 0.625, 0.5833, 0.375, 0.5833, 0.375, 0.5833, 0.625, 0.5833, 0.625, 0.5917, 0.375, 0.5917, 0.375, 0.5917, 0.625, 0.5917, 0.625, 0.6, 0.375, 0.6, 0.375, 0.6, 0.625, 0.6, 0.625, 0.6083, 0.375, 0.6083, 0.375, 0.6083, 0.625, 0.6083, 0.625, 0.6167, 0.375, 0.6167, 0.375, 0.6167, 0.625, 0.6167, 0.625, 0.625, 0.375, 0.625, 0.375, 0.625, 0.625, 0.625, 0.625, 0.6333, 0.375, 0.6333, 0.375, 0.6333, 0.625, 0.6333, 0.625, 0.6417, 0.375, 0.6417, 0.375, 0.6417, 0.625, 0.6417, 0.625, 0.65, 0.375, 0.65, 0.375, 0.65, 0.625, 0.65, 0.625, 0.6583, 0.375, 0.6583, 0.375, 0.6583, 0.625, 0.6583, 0.625, 0.6667, 0.375, 0.6667, 0.375, 0.6667, 0.625, 0.6667, 0.625, 0.675, 0.375, 0.675, 0.375, 0.675, 0.625, 0.675, 0.625, 0.6833, 0.375, 0.6833, 0.375, 0.6833, 0.625, 0.6833, 0.625, 0.6917, 0.375, 0.6917, 0.375, 0.6917, 0.625, 0.6917, 0.625, 0.7, 0.375, 0.7, 0.375, 0.7, 0.625, 0.7, 0.625, 0.7083, 0.375, 0.7083, 0.375, 0.7083, 0.625, 0.7083, 0.625, 0.7167, 0.375, 0.7167, 0.375, 0.7167, 0.625, 0.7167, 0.625, 0.725, 0.375, 0.725, 0.375, 0.725, 0.625, 0.725, 0.625, 0.7333, 0.375, 0.7333, 0.375, 0.7333, 0.625, 0.7333, 0.625, 0.7417, 0.375, 0.7417, 0.375, 0.0, 0.625, 0.0, 0.625, 0.008333, 0.375, 0.008333, 0.375, 0.008333, 0.625, 0.008333, 0.625, 0.01667, 0.375, 0.01667, 0.375, 0.01667, 0.625, 0.01667, 0.625, 0.025, 0.375, 0.025, 0.375, 0.025, 0.625, 0.025, 0.625, 0.03333, 0.375, 0.03333, 0.375, 0.03333, 0.625, 0.03333, 0.625, 0.04167, 0.375, 0.04167, 0.375, 0.04167, 0.625, 0.04167, 0.625, 0.05, 0.375, 0.05, 0.375, 0.05, 0.625, 0.05, 0.625, 0.05833, 0.375, 0.05833, 0.375, 0.05833, 0.625, 0.05833, 0.625, 0.06667, 0.375, 0.06667, 0.375, 0.06667, 0.625, 0.06667, 0.625, 0.075, 0.375, 0.075, 0.375, 0.075, 0.625, 0.075, 0.625, 0.08333, 0.375, 0.08333, 0.375, 0.08333, 0.625, 0.08333, 0.625, 0.09167, 0.375, 0.09167, 0.375, 0.09167, 0.625, 0.09167, 0.625, 0.1, 0.375, 0.1, 0.375, 0.1, 0.625, 0.1, 0.625, 0.1083, 0.375, 0.1083, 0.375, 0.1083, 0.625, 0.1083, 0.625, 0.1167, 0.375, 0.1167, 0.375, 0.1167, 0.625, 0.1167, 0.625, 0.125, 0.375, 0.125, 0.375, 0.125, 0.625, 0.125, 0.625, 0.1333, 0.375, 0.1333, 0.375, 0.1333, 0.625, 0.1333, 0.625, 0.1417, 0.375, 0.1417, 0.375, 0.1417, 0.625, 0.1417, 0.625, 0.15, 0.375, 0.15, 0.375, 0.15, 0.625, 0.15, 0.625, 0.1583, 0.375, 0.1583, 0.375, 0.1583, 0.625, 0.1583, 0.625, 0.1667, 0.375, 0.1667, 0.375, 0.1667, 0.625, 0.1667, 0.625, 0.175, 0.375, 0.175, 0.375, 0.175, 0.625, 0.175, 0.625, 0.1833, 0.375, 0.1833, 0.375, 0.1833, 0.625, 0.1833, 0.625, 0.1917, 0.375, 0.1917, 0.375, 0.1917, 0.625, 0.1917, 0.625, 0.2, 0.375, 0.2, 0.375, 0.2, 0.625, 0.2, 0.625, 0.2083, 0.375, 0.2083, 0.375, 0.2083, 0.625, 0.2083, 0.625, 0.2167, 0.375, 0.2167, 0.375, 0.2167, 0.625, 0.2167, 0.625, 0.225, 0.375, 0.225, 0.375, 0.225, 0.625, 0.225, 0.625, 0.2333, 0.375, 0.2333, 0.375, 0.2333, 0.625, 0.2333, 0.625, 0.2417, 0.375, 0.2417])
me_cube_001.materials.append(mat_asphalt)
me_cube_001.materials.append(mat_white)
me_cube_001.use_remesh_fix_poles = True
me_cube_001.use_remesh_preserve_attributes = False
me_cube_001.update()

# ---- objects
ob_light = bpy.data.objects.new('Light', light_light)
ob_camera = bpy.data.objects.new('Camera', cam_camera)
ob_cube = bpy.data.objects.new('Cube', me_cube_001)

# ---- transforms, parenting, visibility, modifiers, constraints
ob_light.location = (4.076, 1.005, 5.904)
ob_light.rotation_euler = (0.6503, 0.05522, 1.866)
ob_light.lock_rotations_4d = False
ob_light.empty_display_type = 'ARROWS'
ob_light.color = (0.0, 0.0, 0.0, 0.0)
ob_light.lineart.crease_threshold = 0.0
ob_camera.location = (7.359, -6.926, 4.958)
ob_camera.rotation_euler = (1.109, 0.0, 0.8149)
ob_camera.lock_rotations_4d = False
ob_camera.empty_display_type = 'ARROWS'
ob_camera.color = (0.0, 0.0, 0.0, 0.0)
ob_camera.display_type = 'WIRE'
ob_camera.lineart.crease_threshold = 0.0
ob_cube.location = (0.0, 0.0, 0.0)
ob_cube.rotation_euler = (1.571, 0.0, 0.0)
ob_cube.scale = (4.5, 15.0, 0.1)
ob_cube.lock_scale = (True, True, True)

# ---- collection membership
col_collection.objects.link(ob_light)
col_collection.objects.link(ob_camera)
col_collection.objects.link(ob_cube)

# ---- scene / render settings (as saved in the file)
scene.camera = ob_camera
scene.frame_start = 1; scene.frame_end = 250; scene.frame_set(1)
scene.render.engine = 'BLENDER_EEVEE_NEXT'
scene.cycles.sampling_pattern = 'TABULATED_SOBOL'
scene.cycles.use_light_tree = False
scene.view_settings.view_transform = 'Filmic'
bpy.context.view_layer.update()
